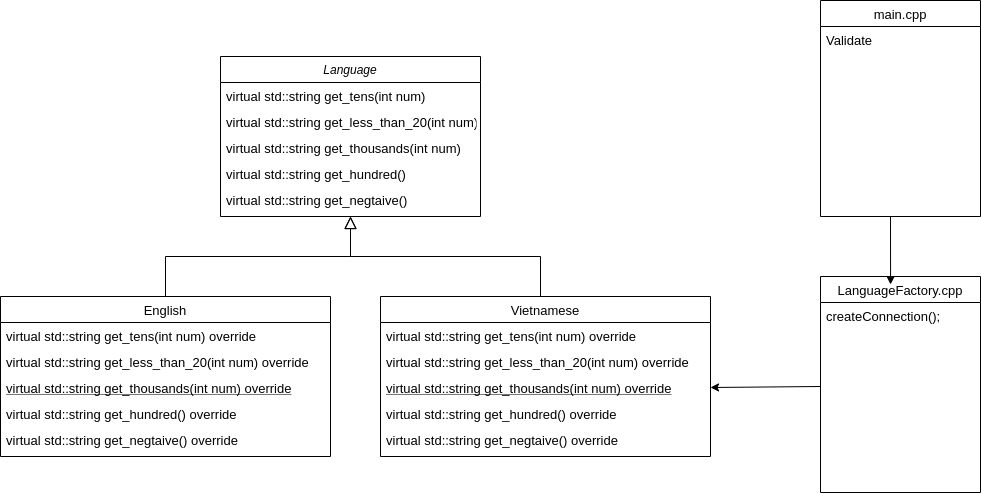

The diagram above was exported from draw.io. Its source (the exported page's mxGraphModel, read from the mxfile embedded in the PNG):
<mxGraphModel dx="1119" dy="662" grid="1" gridSize="10" guides="1" tooltips="1" connect="1" arrows="1" fold="1" page="1" pageScale="1" pageWidth="827" pageHeight="1169" math="0" shadow="0">
  <root>
    <mxCell id="WIyWlLk6GJQsqaUBKTNV-0" />
    <mxCell id="WIyWlLk6GJQsqaUBKTNV-1" parent="WIyWlLk6GJQsqaUBKTNV-0" />
    <mxCell id="zkfFHV4jXpPFQw0GAbJ--0" value="Language" style="swimlane;fontStyle=2;align=center;verticalAlign=top;childLayout=stackLayout;horizontal=1;startSize=26;horizontalStack=0;resizeParent=1;resizeLast=0;collapsible=1;marginBottom=0;rounded=0;shadow=0;strokeWidth=1;" parent="WIyWlLk6GJQsqaUBKTNV-1" vertex="1">
      <mxGeometry x="220" y="120" width="260" height="160" as="geometry">
        <mxRectangle x="230" y="140" width="160" height="26" as="alternateBounds" />
      </mxGeometry>
    </mxCell>
    <mxCell id="zkfFHV4jXpPFQw0GAbJ--1" value="virtual std::string get_tens(int num)" style="text;align=left;verticalAlign=top;spacingLeft=4;spacingRight=4;overflow=hidden;rotatable=0;points=[[0,0.5],[1,0.5]];portConstraint=eastwest;fontSize=13;" parent="zkfFHV4jXpPFQw0GAbJ--0" vertex="1">
      <mxGeometry y="26" width="260" height="26" as="geometry" />
    </mxCell>
    <mxCell id="zkfFHV4jXpPFQw0GAbJ--2" value="virtual std::string get_less_than_20(int num)" style="text;align=left;verticalAlign=top;spacingLeft=4;spacingRight=4;overflow=hidden;rotatable=0;points=[[0,0.5],[1,0.5]];portConstraint=eastwest;rounded=0;shadow=0;html=0;fontSize=13;" parent="zkfFHV4jXpPFQw0GAbJ--0" vertex="1">
      <mxGeometry y="52" width="260" height="26" as="geometry" />
    </mxCell>
    <mxCell id="zkfFHV4jXpPFQw0GAbJ--3" value="virtual std::string get_thousands(int num)" style="text;align=left;verticalAlign=top;spacingLeft=4;spacingRight=4;overflow=hidden;rotatable=0;points=[[0,0.5],[1,0.5]];portConstraint=eastwest;rounded=0;shadow=0;html=0;fontSize=13;" parent="zkfFHV4jXpPFQw0GAbJ--0" vertex="1">
      <mxGeometry y="78" width="260" height="26" as="geometry" />
    </mxCell>
    <mxCell id="zkfFHV4jXpPFQw0GAbJ--5" value="virtual std::string get_hundred()" style="text;align=left;verticalAlign=top;spacingLeft=4;spacingRight=4;overflow=hidden;rotatable=0;points=[[0,0.5],[1,0.5]];portConstraint=eastwest;fontSize=13;" parent="zkfFHV4jXpPFQw0GAbJ--0" vertex="1">
      <mxGeometry y="104" width="260" height="26" as="geometry" />
    </mxCell>
    <mxCell id="o0mh6AySLDvYMwu3Mz_h-3" value="virtual std::string get_negtaive()" style="text;align=left;verticalAlign=top;spacingLeft=4;spacingRight=4;overflow=hidden;rotatable=0;points=[[0,0.5],[1,0.5]];portConstraint=eastwest;fontSize=13;" vertex="1" parent="zkfFHV4jXpPFQw0GAbJ--0">
      <mxGeometry y="130" width="260" height="26" as="geometry" />
    </mxCell>
    <mxCell id="zkfFHV4jXpPFQw0GAbJ--6" value="English" style="swimlane;fontStyle=0;align=center;verticalAlign=top;childLayout=stackLayout;horizontal=1;startSize=26;horizontalStack=0;resizeParent=1;resizeLast=0;collapsible=1;marginBottom=0;rounded=0;shadow=0;strokeWidth=1;fontSize=13;" parent="WIyWlLk6GJQsqaUBKTNV-1" vertex="1">
      <mxGeometry y="360" width="330" height="160" as="geometry">
        <mxRectangle x="130" y="380" width="160" height="26" as="alternateBounds" />
      </mxGeometry>
    </mxCell>
    <mxCell id="zkfFHV4jXpPFQw0GAbJ--7" value="virtual std::string get_tens(int num) override" style="text;align=left;verticalAlign=top;spacingLeft=4;spacingRight=4;overflow=hidden;rotatable=0;points=[[0,0.5],[1,0.5]];portConstraint=eastwest;fontSize=13;" parent="zkfFHV4jXpPFQw0GAbJ--6" vertex="1">
      <mxGeometry y="26" width="330" height="26" as="geometry" />
    </mxCell>
    <mxCell id="zkfFHV4jXpPFQw0GAbJ--8" value="virtual std::string get_less_than_20(int num) override" style="text;align=left;verticalAlign=top;spacingLeft=4;spacingRight=4;overflow=hidden;rotatable=0;points=[[0,0.5],[1,0.5]];portConstraint=eastwest;rounded=0;shadow=0;html=0;fontSize=13;" parent="zkfFHV4jXpPFQw0GAbJ--6" vertex="1">
      <mxGeometry y="52" width="330" height="26" as="geometry" />
    </mxCell>
    <mxCell id="zkfFHV4jXpPFQw0GAbJ--10" value="virtual std::string get_thousands(int num) override" style="text;align=left;verticalAlign=top;spacingLeft=4;spacingRight=4;overflow=hidden;rotatable=0;points=[[0,0.5],[1,0.5]];portConstraint=eastwest;fontStyle=4;fontSize=13;" parent="zkfFHV4jXpPFQw0GAbJ--6" vertex="1">
      <mxGeometry y="78" width="330" height="26" as="geometry" />
    </mxCell>
    <mxCell id="zkfFHV4jXpPFQw0GAbJ--11" value="virtual std::string get_hundred() override" style="text;align=left;verticalAlign=top;spacingLeft=4;spacingRight=4;overflow=hidden;rotatable=0;points=[[0,0.5],[1,0.5]];portConstraint=eastwest;fontSize=13;" parent="zkfFHV4jXpPFQw0GAbJ--6" vertex="1">
      <mxGeometry y="104" width="330" height="26" as="geometry" />
    </mxCell>
    <mxCell id="o0mh6AySLDvYMwu3Mz_h-5" value="virtual std::string get_negtaive() override" style="text;align=left;verticalAlign=top;spacingLeft=4;spacingRight=4;overflow=hidden;rotatable=0;points=[[0,0.5],[1,0.5]];portConstraint=eastwest;fontSize=13;" vertex="1" parent="zkfFHV4jXpPFQw0GAbJ--6">
      <mxGeometry y="130" width="330" height="26" as="geometry" />
    </mxCell>
    <mxCell id="zkfFHV4jXpPFQw0GAbJ--12" value="" style="endArrow=block;endSize=10;endFill=0;shadow=0;strokeWidth=1;rounded=0;edgeStyle=elbowEdgeStyle;elbow=vertical;" parent="WIyWlLk6GJQsqaUBKTNV-1" source="zkfFHV4jXpPFQw0GAbJ--6" target="zkfFHV4jXpPFQw0GAbJ--0" edge="1">
      <mxGeometry width="160" relative="1" as="geometry">
        <mxPoint x="200" y="203" as="sourcePoint" />
        <mxPoint x="200" y="203" as="targetPoint" />
      </mxGeometry>
    </mxCell>
    <mxCell id="zkfFHV4jXpPFQw0GAbJ--16" value="" style="endArrow=block;endSize=10;endFill=0;shadow=0;strokeWidth=1;rounded=0;edgeStyle=elbowEdgeStyle;elbow=vertical;" parent="WIyWlLk6GJQsqaUBKTNV-1" target="zkfFHV4jXpPFQw0GAbJ--0" edge="1">
      <mxGeometry width="160" relative="1" as="geometry">
        <mxPoint x="540" y="360" as="sourcePoint" />
        <mxPoint x="310" y="271" as="targetPoint" />
      </mxGeometry>
    </mxCell>
    <mxCell id="zkfFHV4jXpPFQw0GAbJ--17" value="LanguageFactory.cpp" style="swimlane;fontStyle=0;align=center;verticalAlign=top;childLayout=stackLayout;horizontal=1;startSize=26;horizontalStack=0;resizeParent=1;resizeLast=0;collapsible=1;marginBottom=0;rounded=0;shadow=0;strokeWidth=1;fontSize=13;" parent="WIyWlLk6GJQsqaUBKTNV-1" vertex="1">
      <mxGeometry x="820" y="340" width="160" height="216" as="geometry">
        <mxRectangle x="550" y="140" width="160" height="26" as="alternateBounds" />
      </mxGeometry>
    </mxCell>
    <mxCell id="zkfFHV4jXpPFQw0GAbJ--24" value="createConnection();" style="text;align=left;verticalAlign=top;spacingLeft=4;spacingRight=4;overflow=hidden;rotatable=0;points=[[0,0.5],[1,0.5]];portConstraint=eastwest;fontSize=13;" parent="zkfFHV4jXpPFQw0GAbJ--17" vertex="1">
      <mxGeometry y="26" width="160" height="26" as="geometry" />
    </mxCell>
    <mxCell id="o0mh6AySLDvYMwu3Mz_h-6" value="Vietnamese" style="swimlane;fontStyle=0;align=center;verticalAlign=top;childLayout=stackLayout;horizontal=1;startSize=26;horizontalStack=0;resizeParent=1;resizeLast=0;collapsible=1;marginBottom=0;rounded=0;shadow=0;strokeWidth=1;fontSize=13;" vertex="1" parent="WIyWlLk6GJQsqaUBKTNV-1">
      <mxGeometry x="380" y="360" width="330" height="160" as="geometry">
        <mxRectangle x="130" y="380" width="160" height="26" as="alternateBounds" />
      </mxGeometry>
    </mxCell>
    <mxCell id="o0mh6AySLDvYMwu3Mz_h-7" value="virtual std::string get_tens(int num) override" style="text;align=left;verticalAlign=top;spacingLeft=4;spacingRight=4;overflow=hidden;rotatable=0;points=[[0,0.5],[1,0.5]];portConstraint=eastwest;fontSize=13;" vertex="1" parent="o0mh6AySLDvYMwu3Mz_h-6">
      <mxGeometry y="26" width="330" height="26" as="geometry" />
    </mxCell>
    <mxCell id="o0mh6AySLDvYMwu3Mz_h-8" value="virtual std::string get_less_than_20(int num) override" style="text;align=left;verticalAlign=top;spacingLeft=4;spacingRight=4;overflow=hidden;rotatable=0;points=[[0,0.5],[1,0.5]];portConstraint=eastwest;rounded=0;shadow=0;html=0;fontSize=13;" vertex="1" parent="o0mh6AySLDvYMwu3Mz_h-6">
      <mxGeometry y="52" width="330" height="26" as="geometry" />
    </mxCell>
    <mxCell id="o0mh6AySLDvYMwu3Mz_h-9" value="virtual std::string get_thousands(int num) override" style="text;align=left;verticalAlign=top;spacingLeft=4;spacingRight=4;overflow=hidden;rotatable=0;points=[[0,0.5],[1,0.5]];portConstraint=eastwest;fontStyle=4;fontSize=13;" vertex="1" parent="o0mh6AySLDvYMwu3Mz_h-6">
      <mxGeometry y="78" width="330" height="26" as="geometry" />
    </mxCell>
    <mxCell id="o0mh6AySLDvYMwu3Mz_h-10" value="virtual std::string get_hundred() override" style="text;align=left;verticalAlign=top;spacingLeft=4;spacingRight=4;overflow=hidden;rotatable=0;points=[[0,0.5],[1,0.5]];portConstraint=eastwest;fontSize=13;" vertex="1" parent="o0mh6AySLDvYMwu3Mz_h-6">
      <mxGeometry y="104" width="330" height="26" as="geometry" />
    </mxCell>
    <mxCell id="o0mh6AySLDvYMwu3Mz_h-11" value="virtual std::string get_negtaive() override" style="text;align=left;verticalAlign=top;spacingLeft=4;spacingRight=4;overflow=hidden;rotatable=0;points=[[0,0.5],[1,0.5]];portConstraint=eastwest;fontSize=13;" vertex="1" parent="o0mh6AySLDvYMwu3Mz_h-6">
      <mxGeometry y="130" width="330" height="26" as="geometry" />
    </mxCell>
    <mxCell id="o0mh6AySLDvYMwu3Mz_h-12" value="main.cpp" style="swimlane;fontStyle=0;align=center;verticalAlign=top;childLayout=stackLayout;horizontal=1;startSize=26;horizontalStack=0;resizeParent=1;resizeLast=0;collapsible=1;marginBottom=0;rounded=0;shadow=0;strokeWidth=1;fontSize=13;" vertex="1" parent="WIyWlLk6GJQsqaUBKTNV-1">
      <mxGeometry x="820" y="64" width="160" height="216" as="geometry">
        <mxRectangle x="550" y="140" width="160" height="26" as="alternateBounds" />
      </mxGeometry>
    </mxCell>
    <mxCell id="o0mh6AySLDvYMwu3Mz_h-14" value="Validate" style="text;align=left;verticalAlign=top;spacingLeft=4;spacingRight=4;overflow=hidden;rotatable=0;points=[[0,0.5],[1,0.5]];portConstraint=eastwest;fontSize=13;" vertex="1" parent="o0mh6AySLDvYMwu3Mz_h-12">
      <mxGeometry y="26" width="160" height="26" as="geometry" />
    </mxCell>
    <mxCell id="o0mh6AySLDvYMwu3Mz_h-16" value="" style="endArrow=classic;html=1;fontSize=13;entryX=0.438;entryY=0.037;entryDx=0;entryDy=0;entryPerimeter=0;" edge="1" parent="o0mh6AySLDvYMwu3Mz_h-12" target="zkfFHV4jXpPFQw0GAbJ--17">
      <mxGeometry width="50" height="50" relative="1" as="geometry">
        <mxPoint x="70" y="216" as="sourcePoint" />
        <mxPoint x="120" y="166" as="targetPoint" />
      </mxGeometry>
    </mxCell>
    <mxCell id="o0mh6AySLDvYMwu3Mz_h-17" value="" style="endArrow=classic;html=1;fontSize=13;entryX=1;entryY=0.5;entryDx=0;entryDy=0;" edge="1" parent="WIyWlLk6GJQsqaUBKTNV-1" target="o0mh6AySLDvYMwu3Mz_h-9">
      <mxGeometry width="50" height="50" relative="1" as="geometry">
        <mxPoint x="820" y="450" as="sourcePoint" />
        <mxPoint x="750.0799999999999" y="449.99199999999996" as="targetPoint" />
      </mxGeometry>
    </mxCell>
  </root>
</mxGraphModel>